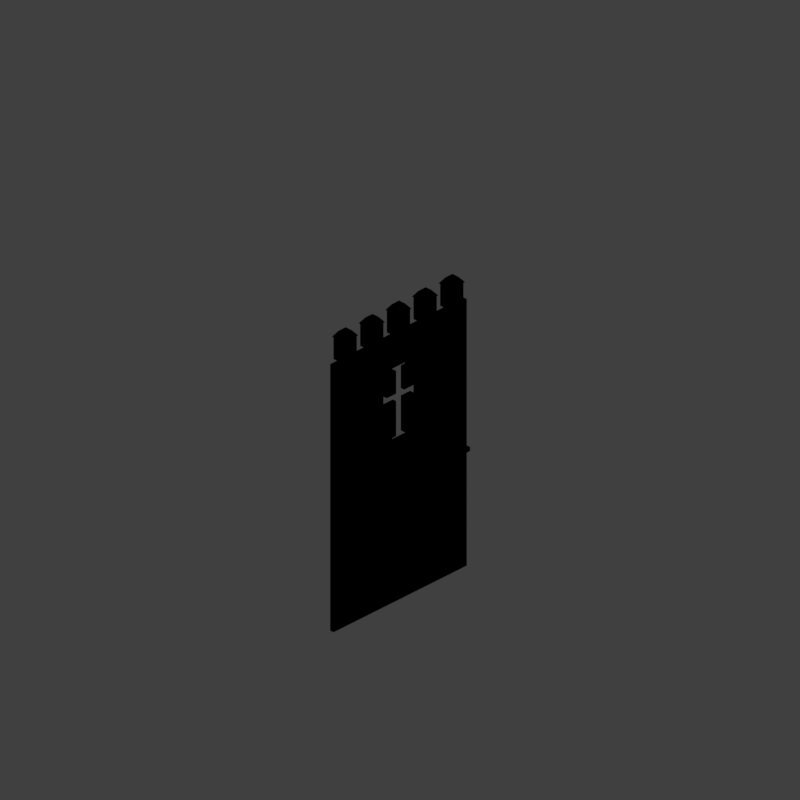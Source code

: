 # Source: wc5_V001.blend  (saved by Blender 2.79.0; exported with 4.5.12 LTS)
import bpy
from mathutils import Matrix  # noqa: F401  (used for matrix-valued properties, if any)

bpy.ops.wm.read_factory_settings(use_empty=True)
scene = bpy.context.scene
scene.name = 'Scene'

# ---- collections
col_collection_1 = bpy.data.collections.new('Collection 1'); scene.collection.children.link(col_collection_1)
col_collection_12 = bpy.data.collections.new('Collection 12'); scene.collection.children.link(col_collection_12)

# ---- materials (node trees are filled in below, after node groups)
mat_castle_wall = bpy.data.materials.new('Castle_Wall')
mat_castle_wall.alpha_threshold = 0.0
mat_castle_wall.use_transparent_shadow = False
mat_castle_wall.diffuse_color = (0.5409, 0.3958, 0.2498, 1.0)
mat_castle_wall.specular_color = (0.6819, 0.6819, 0.6819)
mat_castle_wall.roughness = 0.5
mat_castle_wall.specular_intensity = 1.0
mat_material_000 = bpy.data.materials.new('Material.000')
mat_material_000.alpha_threshold = 0.0
mat_material_000.use_transparent_shadow = False
mat_material_000.diffuse_color = (0.9364, 0.6265, 0.1357, 1.0)
mat_material_000.specular_color = (0.6819, 0.6819, 0.6819)
mat_material_000.roughness = 0.5
mat_material_000.specular_intensity = 0.591
mat_castle_wall_001 = bpy.data.materials.new('Castle_Wall.001')
mat_castle_wall_001.alpha_threshold = 0.0
mat_castle_wall_001.use_transparent_shadow = False
mat_castle_wall_001.diffuse_color = (0.5409, 0.3958, 0.2498, 1.0)
mat_castle_wall_001.specular_color = (0.6819, 0.6819, 0.6819)
mat_castle_wall_001.roughness = 0.5
mat_castle_wall_001.specular_intensity = 0.9283
mat_material_003 = bpy.data.materials.new('Material.003')
mat_material_003.alpha_threshold = 0.0
mat_material_003.use_transparent_shadow = False
mat_material_003.diffuse_color = (0.3511, 0.07321, 0.05365, 1.0)
mat_material_003.specular_color = (0.6819, 0.6819, 0.6819)
mat_material_003.roughness = 0.5
mat_material_003.specular_intensity = 0.634

# ---- material node trees

# ---- world
world_world = bpy.data.worlds.new('World'); scene.world = world_world
world_world.color = (0.05088, 0.05088, 0.05088)
world_world.use_sun_shadow = False
world_world.sun_shadow_jitter_overblur = 0.0
world_world.cycles.sampling_method = 'MANUAL'
world_world.light_settings.distance = 0.0

# ---- cameras
cam_camera = bpy.data.cameras.new('Camera')
cam_camera.type = 'ORTHO'
cam_camera.sensor_fit = 'HORIZONTAL'
cam_camera.clip_start = 220.0
cam_camera.clip_end = 340.0
cam_camera.lens = 35.0
cam_camera.sensor_width = 1.0
cam_camera.sensor_height = 18.0
cam_camera.ortho_scale = 16.97
cam_camera.shift_x = -0.0001725
cam_camera.shift_y = 0.25
cam_camera.dof.focus_distance = 0.0
cam_camera.dof.aperture_fstop = 128.0
cam_camera.dof.aperture_blades = 6

# ---- lights
light_lightdome = bpy.data.lights.new('LightDome', 'SUN')
light_lightdome.transmission_factor = 0.0
light_lightdome.angle = 0.1993
light_lightdome.energy = 0.1
light_lightdome.shadow_buffer_clip_start = 0.5
light_lightdome.shadow_soft_size = 0.1
light_lightdome.shadow_cascade_max_distance = 1000.0
light_fillerlight = bpy.data.lights.new('FillerLight', 'SUN')
light_fillerlight.transmission_factor = 0.0
light_fillerlight.angle = 0.9273
light_fillerlight.energy = 0.5
light_fillerlight.shadow_buffer_clip_start = 0.5
light_fillerlight.shadow_soft_size = 0.5
light_fillerlight.shadow_cascade_max_distance = 1000.0
light_mainlight = bpy.data.lights.new('MainLight', 'SUN')
light_mainlight.transmission_factor = 0.0
light_mainlight.angle = 0.9273
light_mainlight.energy = 1.3
light_mainlight.shadow_buffer_clip_start = 0.5
light_mainlight.shadow_soft_size = 0.5
light_mainlight.shadow_cascade_max_distance = 1000.0

# ---- meshes
me_cube_001 = bpy.data.meshes.new('Cube.001')
me_cube_001.from_pydata([(-2.0, -2.0, 0.0), (-2.0, -2.0, 1.633), (-2.0, 2.0, 0.0), (-2.0, 2.0, 1.633), (2.0, -2.0, 0.0), (2.0, -2.0, 1.633), (2.0, 2.0, 0.0), (2.0, 2.0, 1.633)], [], [(0, 1, 3, 2), (2, 3, 7, 6), (6, 7, 5, 4), (4, 5, 1, 0), (2, 6, 4, 0), (7, 3, 1, 5)])
me_cube_001.use_remesh_preserve_volume = False
me_cube_001.use_remesh_preserve_attributes = False
me_cube_001.use_mirror_vertex_groups = False
me_cube_001.update()
me_cube_002 = bpy.data.meshes.new('Cube.002')
me_cube_002.from_pydata([(-2.0, 8.941e-09, 0.0), (-2.0, 0.1, 0.0), (-2.0, 1.788e-08, 1.633), (-2.0, 0.1, 1.633), (2.0, 8.941e-09, 0.0), (2.0, 0.1, 0.0), (-2.0, 1.788e-08, 3.266), (-2.0, 0.1, 3.266), (2.0, 8.941e-09, 1.633), (2.0, 0.1, 1.633), (2.0, 1.788e-08, 3.266), (2.0, 0.1, 3.266)], [], [(0, 2, 3, 1), (1, 3, 9, 5), (0, 1, 5, 4), (4, 5, 9, 8), (2, 0, 4, 8), (2, 6, 7, 3), (3, 7, 11, 9), (7, 6, 10, 11), (8, 9, 11, 10), (6, 2, 8, 10)])
_uv = me_cube_002.uv_layers.new(name='UVMap')
_uv.uv.foreach_set('vector', [-1.15, -0.03166, -0.4083, -0.03168, -0.4083, 0.01374, -1.15, 0.01375, 1.0, 0.0, 1.0, 1.0, 2.063e-07, 1.0, 3.438e-07, 0.0, -1.15, 0.05931, -1.15, 0.01389, 0.6668, 0.01389, 0.6668, 0.05931, 2.15, -0.03169, 2.15, 0.01373, 1.408, 0.01372, 1.408, -0.03169, 1.0, 1.0, 1.0, 0.0, 6.876e-08, 0.0, 0.0, 1.0, -1.15, -0.03166, -0.4083, -0.03168, -0.4083, 0.01374, -1.15, 0.01375, 1.0, 0.0, 1.0, 1.0, 2.063e-07, 1.0, 3.438e-07, 0.0, -0.4083, 0.01374, -0.4083, -0.03168, 1.408, -0.03169, 1.408, 0.01372, 2.15, -0.03169, 2.15, 0.01373, 1.408, 0.01372, 1.408, -0.03169, 1.0, 1.0, 1.0, 0.0, 6.876e-08, 0.0, 0.0, 1.0])
me_cube_002.materials.append(mat_castle_wall)
me_cube_002.use_remesh_preserve_volume = False
me_cube_002.use_remesh_preserve_attributes = False
me_cube_002.use_mirror_vertex_groups = False
me_cube_002.update()
me_cube_000 = bpy.data.meshes.new('Cube.000')
me_cube_000.from_pydata([(-2.0, 8.941e-09, 0.0), (-2.0, 0.1, 0.0), (-2.0, 1.788e-08, 1.633), (-2.0, 0.1, 1.633), (2.0, 8.941e-09, 0.0), (2.0, 0.1, 0.0), (-2.0, 1.788e-08, 3.266), (-2.0, 0.1, 3.266), (2.0, 8.941e-09, 1.633), (2.0, 0.1, 1.633), (2.0, 1.788e-08, 3.266), (2.0, 0.1, 3.266)], [], [(0, 2, 3, 1), (1, 3, 9, 5), (0, 1, 5, 4), (4, 5, 9, 8), (2, 0, 4, 8), (2, 6, 7, 3), (3, 7, 11, 9), (7, 6, 10, 11), (8, 9, 11, 10), (6, 2, 8, 10)])
_uv = me_cube_000.uv_layers.new(name='UVMap')
_uv.uv.foreach_set('vector', [-1.15, -0.03166, -0.4083, -0.03168, -0.4083, 0.01374, -1.15, 0.01375, 1.0, 0.0, 1.0, 1.0, 2.063e-07, 1.0, 3.438e-07, 0.0, -1.15, 0.05931, -1.15, 0.01389, 0.6668, 0.01389, 0.6668, 0.05931, 2.15, -0.03169, 2.15, 0.01373, 1.408, 0.01372, 1.408, -0.03169, 1.0, 1.0, 1.0, 0.0, 6.876e-08, 0.0, 0.0, 1.0, -1.15, -0.03166, -0.4083, -0.03168, -0.4083, 0.01374, -1.15, 0.01375, 1.0, 0.0, 1.0, 1.0, 2.063e-07, 1.0, 3.438e-07, 0.0, -0.4083, 0.01374, -0.4083, -0.03168, 1.408, -0.03169, 1.408, 0.01372, 2.15, -0.03169, 2.15, 0.01373, 1.408, 0.01372, 1.408, -0.03169, 1.0, 1.0, 1.0, 0.0, 6.876e-08, 0.0, 0.0, 1.0])
me_cube_000.materials.append(mat_castle_wall)
me_cube_000.use_remesh_preserve_volume = False
me_cube_000.use_remesh_preserve_attributes = False
me_cube_000.use_mirror_vertex_groups = False
me_cube_000.update()
me_plane = bpy.data.meshes.new('Plane')
me_plane.from_pydata([(-1.6, 2.0, 0.0), (-1.4, 2.0, 0.0), (-1.2, 2.0, 0.0), (-1.0, 2.0, 0.0), (-0.8, 2.0, 0.0), (-0.6, 2.0, 0.0), (-0.4, 2.0, 0.0), (-0.2, 2.0, 0.0), (-1.192e-07, 2.0, 0.0), (0.2, 2.0, 0.0), (0.4, 2.0, 0.0), (0.6, 2.0, 0.0), (0.8, 2.0, 0.0), (1.0, 2.0, 0.0), (1.2, 2.0, 0.0), (1.4, 2.0, 0.0), (1.6, 2.0, 0.0), (1.8, 2.0, 0.0), (2.0, 2.0, 0.0), (-2.0, 2.0, 0.0), (2.0, -2.0, 0.0), (-2.0, -2.0, 0.0), (-1.8, 2.0, 0.0), (-1.8, -2.0, 0.0), (-1.6, -2.0, 0.0), (-1.4, -2.0, 0.0), (-1.2, -2.0, 0.0), (-1.0, -2.0, 0.0), (-0.8, -2.0, 0.0), (-0.6, -2.0, 0.0), (-0.4, -2.0, 0.0), (-0.2, -2.0, 0.0), (1.192e-07, -2.0, 0.0), (0.2, -2.0, 0.0), (0.4, -2.0, 0.0), (0.6, -2.0, 0.0), (0.8, -2.0, 0.0), (1.0, -2.0, 0.0), (1.2, -2.0, 0.0), (1.4, -2.0, 0.0), (1.6, -2.0, 0.0), (1.8, -2.0, 0.0), (2.0, 0.0, 0.0), (-2.0, 0.0, 0.0), (-1.8, 0.0, 0.0), (-1.6, 0.0, 0.0), (-1.4, 0.0, 0.0), (-1.2, 0.0, 0.0), (-1.0, 0.0, 0.0), (-0.8, 0.0, 0.0), (-0.6, 0.0, 0.0), (-0.4, 0.0, 0.0), (-0.2, 0.0, 0.0), (0.0, 0.0, 0.0), (0.2, 0.0, 0.0), (0.4, 0.0, 0.0), (0.6, 0.0, 0.0), (0.8, 0.0, 0.0), (1.0, 0.0, 0.0), (1.2, 0.0, 0.0), (1.4, 0.0, 0.0), (1.6, 0.0, 0.0), (1.8, 0.0, 0.0)], [], [(51, 52, 7, 6), (50, 51, 6, 5), (49, 50, 5, 4), (48, 49, 4, 3), (47, 48, 3, 2), (46, 47, 2, 1), (45, 46, 1, 0), (44, 45, 0, 22), (43, 44, 22, 19), (62, 42, 18, 17), (52, 53, 8, 7), (53, 54, 9, 8), (54, 55, 10, 9), (55, 56, 11, 10), (56, 57, 12, 11), (57, 58, 13, 12), (58, 59, 14, 13), (59, 60, 15, 14), (60, 61, 16, 15), (61, 62, 17, 16), (40, 41, 62, 61), (39, 40, 61, 60), (38, 39, 60, 59), (37, 38, 59, 58), (36, 37, 58, 57), (35, 36, 57, 56), (34, 35, 56, 55), (33, 34, 55, 54), (32, 33, 54, 53), (31, 32, 53, 52), (41, 20, 42, 62), (21, 23, 44, 43), (23, 24, 45, 44), (24, 25, 46, 45), (25, 26, 47, 46), (26, 27, 48, 47), (27, 28, 49, 48), (28, 29, 50, 49), (29, 30, 51, 50), (30, 31, 52, 51)])
me_plane.use_remesh_preserve_volume = False
me_plane.use_remesh_preserve_attributes = False
me_plane.use_mirror_vertex_groups = False
me_plane.update()
me_cube = bpy.data.meshes.new('Cube')
me_cube.from_pydata([(0.2, -1.0, -1.6), (0.2, -1.0, 1.4), (0.2, 1.0, -1.6), (0.2, 1.0, 1.4), (0.2, 1.0, 0.0), (0.2, -1.0, 0.0), (0.2, 1.0, 0.3), (0.2, -1.0, 0.3), (0.8333, 1.0, 0.3), (0.8333, 1.0, 0.0), (0.8333, -1.0, 0.3), (0.8333, -1.0, 0.0), (-0.2, -1.0, -1.6), (-0.2, -1.0, 1.4), (-0.2, 1.0, -1.6), (-0.2, 1.0, 1.4), (-0.2, 1.0, 0.0), (-0.2, -1.0, 0.0), (-0.2, 1.0, 0.3), (-0.2, -1.0, 0.3), (-0.8333, 1.0, 0.3), (-0.8333, 1.0, 0.0), (-0.8333, -1.0, 0.3), (-0.8333, -1.0, 0.0), (0.6667, 1.0, 0.3), (0.6667, 1.0, 0.0), (0.6667, -1.0, 0.0), (0.6667, -1.0, 0.3), (-0.6667, 1.0, 0.3), (-0.6667, 1.0, 0.0), (-0.6667, -1.0, 0.0), (-0.6667, -1.0, 0.3), (0.8333, 1.0, -0.15), (0.8333, -1.0, -0.15), (0.8333, 1.0, 0.45), (0.8333, -1.0, 0.45), (0.6667, 1.0, 0.45), (-0.8333, 1.0, -0.15), (-0.8333, -1.0, -0.15), (-0.8333, 1.0, 0.45), (-0.8333, -1.0, 0.45), (-0.6667, 1.0, 0.45), (0.6667, 1.0, -0.15), (0.6667, -1.0, -0.15), (0.6667, -1.0, 0.45), (-0.6667, 1.0, -0.15), (-0.6667, -1.0, -0.15), (-0.6667, -1.0, 0.45), (0.2, 1.0, 1.233), (0.2, -1.0, 1.233), (-0.2, 1.0, 1.233), (-0.2, -1.0, 1.233), (0.2, 1.0, -1.433), (0.2, -1.0, -1.433), (-0.2, 1.0, -1.433), (-0.2, -1.0, -1.433), (0.4, 1.0, -1.433), (0.4, 1.0, -1.6), (0.4, -1.0, -1.6), (0.4, 1.0, 1.4), (0.4, -1.0, 1.4), (0.4, -1.0, -1.433), (-0.4, 1.0, -1.433), (-0.4, 1.0, -1.6), (-0.4, -1.0, -1.6), (-0.4, 1.0, 1.4), (-0.4, -1.0, 1.4), (-0.4, -1.0, -1.433), (0.4, 1.0, 1.233), (0.4, -1.0, 1.233), (-0.4, 1.0, 1.233), (-0.4, -1.0, 1.233)], [], [(50, 51, 71, 70), (55, 53, 5, 17), (0, 12, 14, 2), (48, 50, 15, 3), (52, 54, 16, 4), (52, 4, 5, 53), (17, 5, 7, 19), (4, 16, 18, 6), (25, 24, 8, 9), (51, 49, 1, 13), (9, 8, 10, 11), (23, 21, 37, 38), (27, 26, 11, 10), (25, 9, 32, 42), (12, 55, 67, 64), (54, 55, 17, 16), (29, 21, 20, 28), (21, 23, 22, 20), (8, 24, 36, 34), (31, 22, 23, 30), (29, 30, 46, 45), (15, 13, 1, 3), (6, 7, 27, 24), (7, 5, 26, 27), (5, 4, 25, 26), (4, 6, 24, 25), (18, 28, 31, 19), (19, 31, 30, 17), (17, 30, 29, 16), (16, 29, 28, 18), (43, 42, 32, 33), (36, 44, 35, 34), (46, 38, 37, 45), (41, 39, 40, 47), (21, 29, 45, 37), (11, 26, 43, 33), (20, 22, 40, 39), (30, 23, 38, 46), (27, 10, 35, 44), (28, 20, 39, 41), (22, 31, 47, 40), (24, 27, 44, 36), (31, 28, 41, 47), (9, 11, 33, 32), (10, 8, 34, 35), (26, 25, 42, 43), (18, 19, 51, 50), (19, 7, 49, 51), (6, 18, 50, 48), (6, 48, 49, 7), (13, 15, 65, 66), (51, 13, 66, 71), (2, 14, 54, 52), (12, 0, 53, 55), (68, 59, 60, 69), (70, 71, 66, 65), (63, 64, 67, 62), (57, 56, 61, 58), (2, 52, 56, 57), (55, 54, 62, 67), (0, 2, 57, 58), (52, 53, 61, 56), (3, 1, 60, 59), (49, 48, 68, 69), (53, 0, 58, 61), (48, 3, 59, 68), (54, 14, 63, 62), (1, 49, 69, 60), (14, 12, 64, 63), (15, 50, 70, 65)])
me_cube.use_remesh_preserve_volume = False
me_cube.use_remesh_preserve_attributes = False
me_cube.use_mirror_vertex_groups = False
me_cube.update()
me_cube_004 = bpy.data.meshes.new('Cube.004')
me_cube_004.from_pydata([(-0.05, 0.05, -0.75), (-0.05, -0.05, -0.75), (-0.05, 0.05, -0.15), (-0.05, -0.05, -0.15), (0.05, 0.05, -0.75), (0.05, -0.05, -0.75), (0.05, 0.05, -0.15), (0.05, -0.05, -0.15)], [], [(0, 1, 3, 2), (2, 3, 7, 6), (6, 7, 5, 4), (4, 5, 1, 0), (2, 6, 4, 0), (7, 3, 1, 5)])
me_cube_004.materials.append(mat_material_000)
me_cube_004.use_remesh_preserve_volume = False
me_cube_004.use_remesh_preserve_attributes = False
me_cube_004.use_mirror_vertex_groups = False
me_cube_004.update()
me_cube_008 = bpy.data.meshes.new('Cube.008')
me_cube_008.from_pydata([(-0.1, 0.2, 0.0), (-0.1, -0.2, 0.0), (-0.1, 0.2, 0.5443), (-0.1, -0.2, 0.5443), (0.1, 0.2, 0.0), (0.1, -0.2, 0.0), (0.1, 0.2, 0.5443), (0.1, -0.2, 0.5443), (-0.1198, 0.2178, 0.5443), (-0.1198, -0.2178, 0.5443), (0.1198, 0.2178, 0.5443), (0.1198, -0.2178, 0.5443), (-0.0599, -0.1089, 0.6803), (-0.0599, 0.1089, 0.6803), (0.05989, 0.1089, 0.6803), (0.05989, -0.1089, 0.6803)], [], [(0, 1, 3, 2), (2, 3, 7, 6), (6, 7, 5, 4), (4, 5, 1, 0), (2, 6, 4, 0), (7, 3, 1, 5), (8, 10, 11, 9), (13, 12, 15, 14), (10, 8, 13, 14), (9, 11, 15, 12), (8, 9, 12, 13), (11, 10, 14, 15)])
me_cube_008.polygons.foreach_set('material_index', [0, 0, 0, 0, 0, 0, 1, 1, 1, 1, 1, 1])
me_cube_008.materials.append(mat_castle_wall_001)
me_cube_008.materials.append(mat_material_003)
me_cube_008.use_remesh_preserve_volume = False
me_cube_008.use_remesh_preserve_attributes = False
me_cube_008.use_mirror_vertex_groups = False
me_cube_008.update()
me_cube_003 = bpy.data.meshes.new('Cube.003')
me_cube_003.from_pydata([(-0.05, -2.0, -0.15), (-0.05, -2.0, -0.05), (-0.05, 2.0, -0.15), (-0.05, 2.0, -0.05), (0.05, -2.0, -0.15), (0.05, -2.0, -0.05), (0.05, 2.0, -0.15), (0.05, 2.0, -0.05)], [], [(0, 1, 3, 2), (2, 3, 7, 6), (6, 7, 5, 4), (4, 5, 1, 0), (2, 6, 4, 0), (7, 3, 1, 5)])
me_cube_003.materials.append(mat_material_000)
me_cube_003.use_remesh_preserve_volume = False
me_cube_003.use_remesh_preserve_attributes = False
me_cube_003.use_mirror_vertex_groups = False
me_cube_003.update()
lat_lattice_001 = bpy.data.lattices.new('Lattice.001')
lat_lattice_001.interpolation_type_u = 'KEY_LINEAR'
lat_lattice_001.interpolation_type_v = 'KEY_LINEAR'
lat_lattice_001.interpolation_type_w = 'KEY_LINEAR'
lat_lattice_001.points.foreach_set('co_deform', [-0.5, -0.5, -0.5, 0.5, -0.5, -0.5, -0.5, 0.5, -0.5, 0.5, 0.5, -0.5, -0.5, -0.5, 0.5, 0.5, -0.5, 0.5, -0.5, 0.5, 0.5, 0.5, 0.5, 0.5])

# ---- objects
ob_rig = bpy.data.objects.new('Rig', None)
ob_verticaljoint = bpy.data.objects.new('VerticalJoint', None)
ob_lightdome = bpy.data.objects.new('LightDome', light_lightdome)
ob_fillerlight = bpy.data.objects.new('FillerLight', light_fillerlight)
ob_mainlight = bpy.data.objects.new('Mainlight', light_mainlight)
ob_camera = bpy.data.objects.new('Camera', cam_camera)
ob_cube_001 = bpy.data.objects.new('Cube.001', me_cube_001)
ob_wall_000 = bpy.data.objects.new('Wall.000', me_cube_002)
ob_wall_002 = bpy.data.objects.new('Wall.002', me_cube_000)
ob_lattice = bpy.data.objects.new('Lattice', lat_lattice_001)
ob_plane = bpy.data.objects.new('Plane', me_plane)
ob_cube = bpy.data.objects.new('Cube', me_cube)
ob_cube_008 = bpy.data.objects.new('Cube.008', me_cube_004)
ob_cube_009 = bpy.data.objects.new('Cube.009', me_cube_004)
ob_cube_010 = bpy.data.objects.new('Cube.010', me_cube_004)
ob_cube_011 = bpy.data.objects.new('Cube.011', me_cube_004)
ob_empty_004 = bpy.data.objects.new('Empty.004', None)
ob_empty_003 = bpy.data.objects.new('Empty.003', None)
ob_empty_002 = bpy.data.objects.new('Empty.002', None)
ob_empty_001 = bpy.data.objects.new('Empty.001', None)
ob_empty = bpy.data.objects.new('Empty', None)
ob_cube_003 = bpy.data.objects.new('Cube.003', me_cube_004)
ob_cube_007 = bpy.data.objects.new('Cube.007', me_cube_008)
ob_cube_006 = bpy.data.objects.new('Cube.006', me_cube_008)
ob_cube_005 = bpy.data.objects.new('Cube.005', me_cube_008)
ob_cube_000 = bpy.data.objects.new('Cube.000', me_cube_008)
ob_cube_002 = bpy.data.objects.new('Cube.002', me_cube_003)
ob_cube_004 = bpy.data.objects.new('Cube.004', me_cube_008)

# ---- transforms, parenting, visibility, modifiers, constraints
ob_rig.location = (0.0, 0.0, 0.0)
ob_rig.rotation_mode = 'YXZ'
ob_rig.rotation_euler = (0.0, 0.0, -0.7854)
ob_rig.empty_image_offset = (0.0, 0.0)
ob_rig.hide_viewport = True
ob_rig.hide_select = True
ob_rig.lineart.crease_threshold = 0.0
ob_verticaljoint.parent = ob_rig
ob_verticaljoint.location = (0.0, 0.0, 0.0)
ob_verticaljoint.empty_image_offset = (0.0, 0.0)
ob_verticaljoint.hide_viewport = True
ob_verticaljoint.hide_select = True
ob_verticaljoint.lineart.crease_threshold = 0.0
ob_lightdome.parent = ob_verticaljoint
ob_lightdome.location = (0.0, 0.0, 0.0)
ob_lightdome.hide_select = True
ob_lightdome.lineart.crease_threshold = 0.0
ob_fillerlight.parent = ob_verticaljoint
ob_fillerlight.location = (0.0, 0.0, 0.0)
ob_fillerlight.rotation_euler = (0.0, -1.265, 2.007)
ob_fillerlight.hide_select = True
ob_fillerlight.lineart.crease_threshold = 0.0
ob_mainlight.parent = ob_verticaljoint
ob_mainlight.location = (0.0, 0.0, 0.0)
ob_mainlight.rotation_euler = (1.178, 0.0, 1.571)
ob_mainlight.hide_select = True
ob_mainlight.lineart.crease_threshold = 0.0
ob_camera.parent = ob_verticaljoint
ob_camera.location = (0.0, -241.9, 139.7)
ob_camera.rotation_euler = (1.047, 0.0, 0.0)
ob_camera.hide_select = True
ob_camera.lineart.crease_threshold = 0.0
ob_cube_001.location = (0.0, 0.0, 0.0)
ob_cube_001.scale = (1.0, 1.0, 0.5)
ob_cube_001.hide_render = True
ob_cube_001.display_type = 'WIRE'
ob_cube_001.lineart.crease_threshold = 0.0
_m = ob_cube_001.modifiers.new('Array', 'ARRAY')
_m.count = 6
_m.constant_offset_displace = (0.0, 0.0, 0.0)
_m.relative_offset_displace = (0.0, 0.0, 1.0)
ob_wall_000.location = (4.768e-07, 0.1, 3.266)
ob_wall_000.rotation_euler = (0.0, -0.0, 3.142)
ob_wall_000.lock_rotations_4d = False
ob_wall_000.empty_display_type = 'ARROWS'
ob_wall_000.lineart.crease_threshold = 0.0
_m = ob_wall_000.modifiers.new('Lattice', 'LATTICE')
_m.object = ob_lattice
_m = ob_wall_000.modifiers.new('Boolean', 'BOOLEAN')
_m.object = ob_cube
_m.solver = 'FAST'
ob_wall_002.location = (4.768e-07, 0.1, 0.0)
ob_wall_002.rotation_euler = (0.0, -0.0, 3.142)
ob_wall_002.lock_rotations_4d = False
ob_wall_002.empty_display_type = 'ARROWS'
ob_wall_002.lineart.crease_threshold = 0.0
_m = ob_wall_002.modifiers.new('Lattice', 'LATTICE')
_m.object = ob_lattice
ob_lattice.location = (0.0, 0.0, 2.0)
ob_lattice.scale = (4.0, 4.0, 4.0)
ob_lattice.lineart.crease_threshold = 0.0
ob_plane.location = (0.0, 0.0, 0.0)
ob_plane.hide_render = True
ob_plane.lineart.crease_threshold = 0.0
_m = ob_plane.modifiers.new('Lattice', 'LATTICE')
_m.object = ob_lattice
ob_cube.parent = ob_plane
ob_cube.location = (0.0, 0.0, 4.898)
ob_cube.scale = (0.6, 0.6, 0.6)
ob_cube.hide_render = True
ob_cube.display_type = 'WIRE'
ob_cube.lineart.crease_threshold = 0.0
ob_cube_008.parent = ob_plane
ob_cube_008.matrix_parent_inverse = Matrix(((1.0, 0.0, 0.0, 0.8), (0.0, 1.0, 0.0, 0.0), (0.0, 0.0, 1.0, 0.0), (0.0, 0.0, 0.0, 1.0)))
ob_cube_008.location = (-0.8, -0.05, 3.0)
ob_cube_008.rotation_euler = (0.0, -0.0, 1.571)
ob_cube_008.lineart.crease_threshold = 0.0
ob_cube_009.parent = ob_plane
ob_cube_009.location = (0.0, -0.05, 3.0)
ob_cube_009.rotation_euler = (0.0, -0.0, 1.571)
ob_cube_009.lineart.crease_threshold = 0.0
ob_cube_010.parent = ob_plane
ob_cube_010.matrix_parent_inverse = Matrix(((1.0, 0.0, 0.0, -0.8), (0.0, 1.0, 0.0, 0.0), (0.0, 0.0, 1.0, 0.0), (0.0, 0.0, 0.0, 1.0)))
ob_cube_010.location = (0.8, -0.05, 3.0)
ob_cube_010.rotation_euler = (0.0, -0.0, 1.571)
ob_cube_010.lineart.crease_threshold = 0.0
ob_cube_011.parent = ob_plane
ob_cube_011.matrix_parent_inverse = Matrix(((1.0, 0.0, 0.0, -1.6), (0.0, 1.0, 0.0, -0.0), (0.0, 0.0, 1.0, -0.0), (0.0, 0.0, 0.0, 1.0)))
ob_cube_011.location = (1.6, -0.05, 3.0)
ob_cube_011.rotation_euler = (0.0, -0.0, 1.571)
ob_cube_011.lineart.crease_threshold = 0.0
ob_empty_004.parent = ob_plane
ob_empty_004.matrix_parent_inverse = Matrix(((1.0, 0.0, 0.0, -1.6), (0.0, 1.0, 0.0, -0.0), (0.0, 0.0, 1.0, -0.0), (0.0, 0.0, 0.0, 1.0)))
ob_empty_004.location = (1.6, 0.05, 7.121)
ob_empty_004.empty_image_offset = (0.0, 0.0)
ob_empty_004.lineart.crease_threshold = 0.0
ob_empty_003.parent = ob_plane
ob_empty_003.matrix_parent_inverse = Matrix(((1.0, 0.0, 0.0, -0.8), (0.0, 1.0, 0.0, 0.0), (0.0, 0.0, 1.0, 0.0), (0.0, 0.0, 0.0, 1.0)))
ob_empty_003.location = (0.8, 0.05, 7.121)
ob_empty_003.empty_image_offset = (0.0, 0.0)
ob_empty_003.lineart.crease_threshold = 0.0
ob_empty_002.parent = ob_plane
ob_empty_002.location = (3.576e-07, 0.05, 7.121)
ob_empty_002.empty_image_offset = (0.0, 0.0)
ob_empty_002.lineart.crease_threshold = 0.0
ob_empty_001.parent = ob_plane
ob_empty_001.matrix_parent_inverse = Matrix(((1.0, 0.0, 0.0, 0.8), (0.0, 1.0, 0.0, 0.0), (0.0, 0.0, 1.0, 0.0), (0.0, 0.0, 0.0, 1.0)))
ob_empty_001.location = (-0.8, 0.05, 7.121)
ob_empty_001.empty_image_offset = (0.0, 0.0)
ob_empty_001.lineart.crease_threshold = 0.0
ob_empty.parent = ob_plane
ob_empty.matrix_parent_inverse = Matrix(((1.0, 0.0, 0.0, 1.6), (0.0, 1.0, 0.0, 0.0), (0.0, 0.0, 1.0, 0.0), (0.0, 0.0, 0.0, 1.0)))
ob_empty.location = (-1.6, 0.05, 7.121)
ob_empty.empty_image_offset = (0.0, 0.0)
ob_empty.lineart.crease_threshold = 0.0
ob_cube_003.parent = ob_plane
ob_cube_003.matrix_parent_inverse = Matrix(((1.0, 0.0, 0.0, 1.6), (0.0, 1.0, 0.0, 0.0), (0.0, 0.0, 1.0, 0.0), (0.0, 0.0, 0.0, 1.0)))
ob_cube_003.location = (-1.6, -0.05, 3.0)
ob_cube_003.rotation_euler = (0.0, -0.0, 1.571)
ob_cube_003.lineart.crease_threshold = 0.0
ob_cube_007.location = (1.6, 0.05, 6.531)
ob_cube_007.rotation_euler = (0.0, -0.0, 1.571)
ob_cube_007.scale = (1.5, 1.0, 1.0)
ob_cube_007.lineart.crease_threshold = 0.0
_vg = ob_cube_007.vertex_groups.new(name='vertex group bottom')
_vg.add([0, 1, 4, 5], 1.0, 'REPLACE')
_m = ob_cube_007.modifiers.new('Hook-Empty', 'HOOK')
_m.center = (-2.608e-08, -3.179e-07, 0.5896)
_m.matrix_inverse = ((1.132e-07, -1.0, 0.0, -3.576e-07), (1.5, 7.55e-08, 0.0, 3.725e-08), (0.0, 0.0, 1.0, -0.5896), (0.0, 0.0, 0.0, 1.0))
_m.object = ob_empty_004
_m = ob_cube_007.modifiers.new('Lattice', 'LATTICE')
_m.object = ob_lattice
_m.vertex_group = 'vertex group bottom'
ob_cube_006.location = (0.8, 0.05, 6.531)
ob_cube_006.rotation_euler = (0.0, -0.0, 1.571)
ob_cube_006.scale = (1.5, 1.0, 1.0)
ob_cube_006.lineart.crease_threshold = 0.0
_vg = ob_cube_006.vertex_groups.new(name='vertex group bottom')
_vg.add([0, 1, 4, 5], 1.0, 'REPLACE')
_m = ob_cube_006.modifiers.new('Hook-Empty', 'HOOK')
_m.center = (-2.608e-08, -3.179e-07, 0.5896)
_m.matrix_inverse = ((1.132e-07, -1.0, 0.0, -3.576e-07), (1.5, 7.55e-08, 0.0, 3.725e-08), (0.0, 0.0, 1.0, -0.5896), (0.0, 0.0, 0.0, 1.0))
_m.object = ob_empty_003
_m = ob_cube_006.modifiers.new('Lattice', 'LATTICE')
_m.object = ob_lattice
_m.vertex_group = 'vertex group bottom'
ob_cube_005.location = (0.0, 0.05, 6.531)
ob_cube_005.rotation_euler = (0.0, -0.0, 1.571)
ob_cube_005.scale = (1.5, 1.0, 1.0)
ob_cube_005.lineart.crease_threshold = 0.0
_vg = ob_cube_005.vertex_groups.new(name='vertex group bottom')
_vg.add([0, 1, 4, 5], 1.0, 'REPLACE')
_m = ob_cube_005.modifiers.new('Hook-Empty', 'HOOK')
_m.center = (-2.608e-08, -3.179e-07, 0.5896)
_m.matrix_inverse = ((1.132e-07, -1.0, 0.0, -3.576e-07), (1.5, 7.55e-08, 0.0, 3.725e-08), (0.0, 0.0, 1.0, -0.5896), (0.0, 0.0, 0.0, 1.0))
_m.object = ob_empty_002
_m = ob_cube_005.modifiers.new('Lattice', 'LATTICE')
_m.object = ob_lattice
_m.vertex_group = 'vertex group bottom'
ob_cube_000.location = (-0.8, 0.05, 6.531)
ob_cube_000.rotation_euler = (0.0, -0.0, 1.571)
ob_cube_000.scale = (1.5, 1.0, 1.0)
ob_cube_000.lineart.crease_threshold = 0.0
_vg = ob_cube_000.vertex_groups.new(name='vertex group bottom')
_vg.add([0, 1, 4, 5], 1.0, 'REPLACE')
_m = ob_cube_000.modifiers.new('Hook-Empty', 'HOOK')
_m.center = (-2.608e-08, -3.179e-07, 0.5896)
_m.matrix_inverse = ((1.132e-07, -1.0, 0.0, -3.576e-07), (1.5, 7.55e-08, 0.0, 3.725e-08), (0.0, 0.0, 1.0, -0.5896), (0.0, 0.0, 0.0, 1.0))
_m.object = ob_empty_001
_m = ob_cube_000.modifiers.new('Lattice', 'LATTICE')
_m.object = ob_lattice
_m.vertex_group = 'vertex group bottom'
ob_cube_002.location = (2.384e-07, -0.05, 3.0)
ob_cube_002.rotation_euler = (0.0, -0.0, 1.571)
ob_cube_002.lineart.crease_threshold = 0.0
_m = ob_cube_002.modifiers.new('Lattice', 'LATTICE')
_m.object = ob_lattice
ob_cube_004.location = (-1.6, 0.05, 6.531)
ob_cube_004.rotation_euler = (0.0, -0.0, 1.571)
ob_cube_004.scale = (1.5, 1.0, 1.0)
ob_cube_004.lineart.crease_threshold = 0.0
_vg = ob_cube_004.vertex_groups.new(name='vertex group bottom')
_vg.add([0, 1, 4, 5], 1.0, 'REPLACE')
_m = ob_cube_004.modifiers.new('Hook-Empty', 'HOOK')
_m.center = (-2.608e-08, -3.179e-07, 0.5896)
_m.matrix_inverse = ((1.132e-07, -1.0, 0.0, -3.576e-07), (1.5, 7.55e-08, 0.0, 3.725e-08), (0.0, 0.0, 1.0, -0.5896), (0.0, 0.0, 0.0, 1.0))
_m.object = ob_empty
_m = ob_cube_004.modifiers.new('Lattice', 'LATTICE')
_m.object = ob_lattice
_m.vertex_group = 'vertex group bottom'

# ---- collection membership
col_collection_1.objects.link(ob_rig)
col_collection_1.objects.link(ob_verticaljoint)
col_collection_1.objects.link(ob_lightdome)
col_collection_1.objects.link(ob_fillerlight)
col_collection_1.objects.link(ob_mainlight)
col_collection_1.objects.link(ob_camera)
col_collection_1.objects.link(ob_cube_001)
col_collection_1.objects.link(ob_wall_000)
col_collection_1.objects.link(ob_wall_002)
col_collection_12.objects.link(ob_lattice)
col_collection_12.objects.link(ob_plane)
col_collection_12.objects.link(ob_cube)
col_collection_12.objects.link(ob_cube_008)
col_collection_12.objects.link(ob_cube_009)
col_collection_12.objects.link(ob_cube_010)
col_collection_12.objects.link(ob_cube_011)
col_collection_12.objects.link(ob_empty_004)
col_collection_12.objects.link(ob_empty_003)
col_collection_12.objects.link(ob_empty_002)
col_collection_12.objects.link(ob_empty_001)
col_collection_12.objects.link(ob_empty)
col_collection_12.objects.link(ob_cube_003)
col_collection_12.objects.link(ob_cube_007)
col_collection_12.objects.link(ob_cube_006)
col_collection_12.objects.link(ob_cube_005)
col_collection_12.objects.link(ob_cube_000)
col_collection_12.objects.link(ob_cube_002)
col_collection_12.objects.link(ob_cube_004)
def _layer_coll(name, lc=None):
    lc = lc or bpy.context.view_layer.layer_collection
    for c in lc.children:
        if c.name == name: return c
        r = _layer_coll(name, c)
        if r: return r
_layer_coll('Collection 1').holdout = True
_layer_coll('Collection 12').holdout = True

# ---- scene / render settings (as saved in the file)
scene.camera = ob_camera
scene.frame_start = 0; scene.frame_end = 250; scene.frame_set(1)
scene.render.engine = 'BLENDER_EEVEE_NEXT'
scene.render.image_settings.compression = 0
scene.render.resolution_x = 192
scene.render.resolution_y = 192
scene.render.dither_intensity = 0.0
scene.render.film_transparent = True
scene.cycles.use_denoising = False
scene.cycles.samples = 128
scene.cycles.sampling_pattern = 'TABULATED_SOBOL'
scene.cycles.use_adaptive_sampling = False
scene.cycles.use_light_tree = False
scene.cycles.blur_glossy = 0.0
scene.cycles.sample_clamp_indirect = 0.0
scene.view_settings.view_transform = 'Standard'
bpy.context.view_layer.update()
